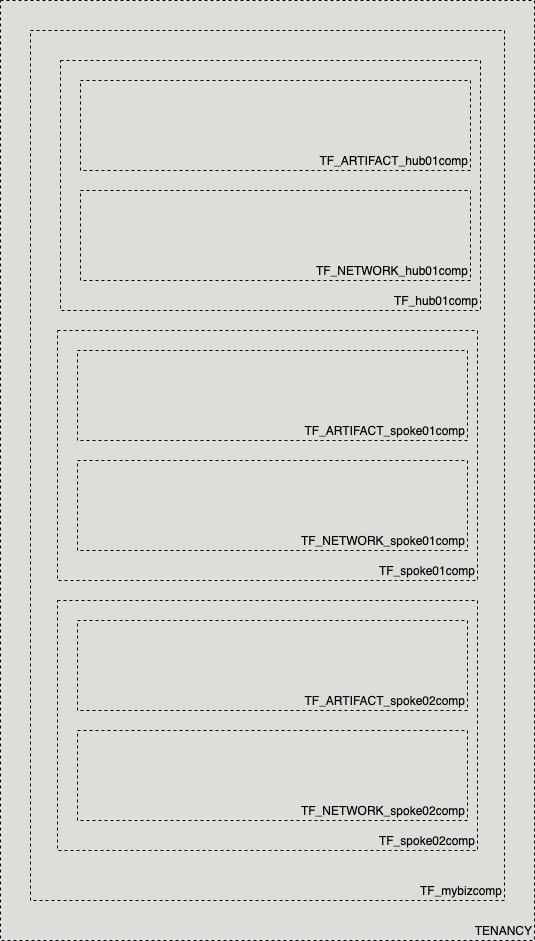

The diagram above was exported from draw.io. Its source (the exported page's mxGraphModel, read from the mxfile embedded in the PNG):
<mxGraphModel dx="1426" dy="1901" grid="1" gridSize="10" guides="1" tooltips="1" connect="1" arrows="1" fold="1" page="1" pageScale="1" pageWidth="850" pageHeight="1100" math="0" shadow="0">
  <root>
    <mxCell id="vN8elFZDyMQ1AnTvMmsO-0" />
    <mxCell id="vN8elFZDyMQ1AnTvMmsO-1" parent="vN8elFZDyMQ1AnTvMmsO-0" />
    <mxCell id="vN8elFZDyMQ1AnTvMmsO-2" value="TENANCY" style="rounded=0;whiteSpace=wrap;html=1;dashed=1;align=right;strokeWidth=1;verticalAlign=bottom;fillColor=#deddd9;" vertex="1" parent="vN8elFZDyMQ1AnTvMmsO-1">
      <mxGeometry x="110" y="-490" width="534" height="940" as="geometry" />
    </mxCell>
    <mxCell id="vN8elFZDyMQ1AnTvMmsO-3" value="TF_mybizcomp" style="rounded=0;whiteSpace=wrap;html=1;dashed=1;align=right;strokeWidth=1;verticalAlign=bottom;fillColor=#DEDDD9;" vertex="1" parent="vN8elFZDyMQ1AnTvMmsO-1">
      <mxGeometry x="140" y="-460" width="474" height="870" as="geometry" />
    </mxCell>
    <mxCell id="vN8elFZDyMQ1AnTvMmsO-4" value="TF_hub01comp" style="rounded=0;whiteSpace=wrap;html=1;dashed=1;align=right;strokeWidth=1;verticalAlign=bottom;fillColor=#DEDDD9;" vertex="1" parent="vN8elFZDyMQ1AnTvMmsO-1">
      <mxGeometry x="170" y="-430" width="420" height="250" as="geometry" />
    </mxCell>
    <mxCell id="vN8elFZDyMQ1AnTvMmsO-6" value="TF_ARTIFACT_hub01comp" style="rounded=0;whiteSpace=wrap;html=1;dashed=1;align=right;strokeWidth=1;verticalAlign=bottom;fillColor=#DEDDD9;" vertex="1" parent="vN8elFZDyMQ1AnTvMmsO-1">
      <mxGeometry x="190" y="-410" width="390" height="90" as="geometry" />
    </mxCell>
    <mxCell id="vN8elFZDyMQ1AnTvMmsO-8" value="TF_NETWORK_hub01comp" style="rounded=0;whiteSpace=wrap;html=1;dashed=1;align=right;strokeWidth=1;verticalAlign=bottom;fillColor=#DEDDD9;" vertex="1" parent="vN8elFZDyMQ1AnTvMmsO-1">
      <mxGeometry x="190" y="-300" width="390" height="90" as="geometry" />
    </mxCell>
    <mxCell id="vN8elFZDyMQ1AnTvMmsO-9" value="TF_spoke01comp" style="rounded=0;whiteSpace=wrap;html=1;dashed=1;align=right;strokeWidth=1;verticalAlign=bottom;fillColor=#DEDDD9;" vertex="1" parent="vN8elFZDyMQ1AnTvMmsO-1">
      <mxGeometry x="167" y="-160" width="420" height="250" as="geometry" />
    </mxCell>
    <mxCell id="vN8elFZDyMQ1AnTvMmsO-10" value="TF_ARTIFACT_spoke01comp" style="rounded=0;whiteSpace=wrap;html=1;dashed=1;align=right;strokeWidth=1;verticalAlign=bottom;fillColor=#DEDDD9;" vertex="1" parent="vN8elFZDyMQ1AnTvMmsO-1">
      <mxGeometry x="187" y="-140" width="390" height="90" as="geometry" />
    </mxCell>
    <mxCell id="vN8elFZDyMQ1AnTvMmsO-11" value="TF_NETWORK_spoke01comp" style="rounded=0;whiteSpace=wrap;html=1;dashed=1;align=right;strokeWidth=1;verticalAlign=bottom;fillColor=#DEDDD9;" vertex="1" parent="vN8elFZDyMQ1AnTvMmsO-1">
      <mxGeometry x="187" y="-30" width="390" height="90" as="geometry" />
    </mxCell>
    <mxCell id="vN8elFZDyMQ1AnTvMmsO-12" value="TF_spoke02comp" style="rounded=0;whiteSpace=wrap;html=1;dashed=1;align=right;strokeWidth=1;verticalAlign=bottom;fillColor=#DEDDD9;" vertex="1" parent="vN8elFZDyMQ1AnTvMmsO-1">
      <mxGeometry x="167" y="110" width="420" height="250" as="geometry" />
    </mxCell>
    <mxCell id="vN8elFZDyMQ1AnTvMmsO-13" value="TF_ARTIFACT_spoke02comp" style="rounded=0;whiteSpace=wrap;html=1;dashed=1;align=right;strokeWidth=1;verticalAlign=bottom;fillColor=#DEDDD9;" vertex="1" parent="vN8elFZDyMQ1AnTvMmsO-1">
      <mxGeometry x="187" y="130" width="390" height="90" as="geometry" />
    </mxCell>
    <mxCell id="vN8elFZDyMQ1AnTvMmsO-14" value="TF_NETWORK_spoke02comp" style="rounded=0;whiteSpace=wrap;html=1;dashed=1;align=right;strokeWidth=1;verticalAlign=bottom;fillColor=#DEDDD9;" vertex="1" parent="vN8elFZDyMQ1AnTvMmsO-1">
      <mxGeometry x="187" y="240" width="390" height="90" as="geometry" />
    </mxCell>
  </root>
</mxGraphModel>